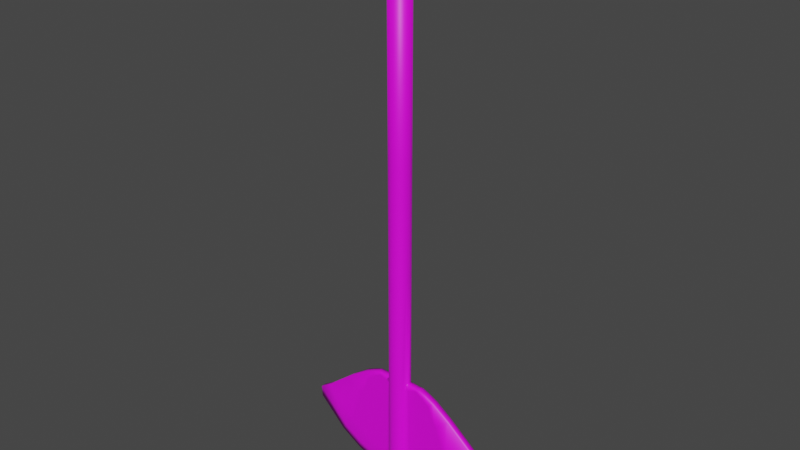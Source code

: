 # Source: Pendulo.blend  (saved by Blender 2.92.15; exported with 4.5.12 LTS)
import bpy
from mathutils import Matrix  # noqa: F401  (used for matrix-valued properties, if any)

bpy.ops.wm.read_factory_settings(use_empty=True)
scene = bpy.context.scene
scene.name = 'Scene'

# ---- collections
col_collection = bpy.data.collections.new('Collection'); scene.collection.children.link(col_collection)

# ---- images (referenced by path relative to the original .blend; pixels are not part of the script)
import os
ASSET_DIR = os.environ.get("B2B_ASSET_DIR", "")  # directory of the original .blend (textures are referenced by path, not embedded)
HERE = os.path.dirname(os.path.abspath(__file__))  # packed textures are extracted next to this script under _unpacked/

def load_image(name, relpath, width, height, colorspace="sRGB"):
    """Load a texture the original file referenced (path relative to the .blend, or extracted next to this script)."""
    p = next((c for c in (os.path.join(HERE, relpath), os.path.join(ASSET_DIR, relpath)) if relpath and os.path.exists(c)), "")
    if p:
        img = bpy.data.images.load(p, check_existing=True)
        img.name = name
    else:  # same state as the original file: an image datablock whose file is absent (Cycles renders it pink)
        img = bpy.data.images.new(name, width, height)
        img.source = "FILE"
        img.filepath = "//" + (relpath or name)
    img.colorspace_settings.name = colorspace
    return img
img_istockphoto_484096068_612x612_jpg = load_image('istockphoto-484096068-612x612.jpg', 'istockphoto-484096068-612x612.jpg', 1024, 1024, 'sRGB')
img_0e1abd83a17dd7be6eaf573c59e43dfb_jpg = load_image('0e1abd83a17dd7be6eaf573c59e43dfb.jpg', '0e1abd83a17dd7be6eaf573c59e43dfb.jpg', 1024, 1024, 'sRGB')

# ---- materials (node trees are filled in below, after node groups)
mat_madera = bpy.data.materials.new('Madera')
mat_madera.use_transparent_shadow = False
mat_acero1 = bpy.data.materials.new('Acero1')
mat_acero1.use_transparent_shadow = False

# ---- material node trees
mat_madera.use_nodes = True; mat_madera.node_tree.nodes.clear()
_N = mat_madera.node_tree.nodes; _L = mat_madera.node_tree.links
n0 = _N.new('ShaderNodeBsdfPrincipled'); n0.name = 'Principled BSDF'; n0.location = (10, 300)
n0.distribution = 'GGX'
n0.subsurface_method = 'BURLEY'
n0.inputs[3].default_value = 1.45
n0.inputs[27].default_value = (0.0, 0.0, 0.0, 1.0)
n0.inputs[28].default_value = 1.0
n1 = _N.new('ShaderNodeOutputMaterial'); n1.name = 'Material Output'; n1.location = (300, 300)
n2 = _N.new('ShaderNodeTexImage'); n2.name = 'Image Texture'; n2.location = (-280, 280)
n2.image = img_istockphoto_484096068_612x612_jpg
_L.new(n0.outputs[0], n1.inputs[0])
_L.new(n2.outputs[0], n0.inputs[0])
n1.is_active_output = True
mat_acero1.use_nodes = True; mat_acero1.node_tree.nodes.clear()
_N = mat_acero1.node_tree.nodes; _L = mat_acero1.node_tree.links
n0 = _N.new('ShaderNodeBsdfPrincipled'); n0.name = 'Principled BSDF'; n0.location = (10, 300)
n0.distribution = 'GGX'
n0.subsurface_method = 'BURLEY'
n0.inputs[3].default_value = 1.45
n0.inputs[27].default_value = (0.0, 0.0, 0.0, 1.0)
n0.inputs[28].default_value = 1.0
n1 = _N.new('ShaderNodeOutputMaterial'); n1.name = 'Material Output'; n1.location = (300, 300)
n2 = _N.new('ShaderNodeTexImage'); n2.name = 'Image Texture'; n2.location = (-280, 280)
n2.image = img_0e1abd83a17dd7be6eaf573c59e43dfb_jpg
_L.new(n0.outputs[0], n1.inputs[0])
_L.new(n2.outputs[0], n0.inputs[0])
n1.is_active_output = True

# ---- world
world_world = bpy.data.worlds.new('World'); scene.world = world_world
world_world.use_nodes = True; world_world.node_tree.nodes.clear()
_N = world_world.node_tree.nodes; _L = world_world.node_tree.links
n0 = _N.new('ShaderNodeOutputWorld'); n0.name = 'World Output'; n0.location = (300, 300)
n1 = _N.new('ShaderNodeBackground'); n1.name = 'Background'; n1.location = (10, 300)
n1.inputs[0].default_value = (0.05088, 0.05088, 0.05088, 1.0)
_L.new(n1.outputs[0], n0.inputs[0])
n0.is_active_output = True
world_world.color = (0.05088, 0.05088, 0.05088)
world_world.use_sun_shadow = False
world_world.sun_shadow_jitter_overblur = 0.0

# ---- meshes
me_cube_969 = bpy.data.meshes.new('Cube.969')
me_cube_969.from_pydata([(-0.4675, -0.4761, -12.45), (-0.4675, -0.4761, 23.08), (-0.4716, 0.463, -12.45), (-0.4716, 0.463, 23.08), (8.592e-08, 0.6595, -12.45), (-0.2116, 0.6249, -12.45), (-0.3706, 0.5465, -12.45), (-0.3706, 0.5465, 23.08), (-0.2116, 0.6249, 23.08), (0.0, 0.6595, 23.08), (-0.3661, -0.5585, -12.45), (-0.2084, -0.635, -12.45), (1.2e-07, -0.6685, -12.45), (0.0, -0.6685, 23.08), (-0.2084, -0.635, 23.08), (-0.3661, -0.5585, 23.08), (-0.5494, 0.3684, -12.45), (-0.6276, 0.2123, -12.45), (-0.664, 0.003565, -12.45), (-0.6322, -0.2076, -12.45), (-0.5556, -0.3682, -12.45), (-0.5556, -0.3682, 23.08), (-0.6322, -0.2076, 23.08), (-0.664, 0.003563, 23.08), (-0.6276, 0.2123, 23.08), (-0.5494, 0.3684, 23.08), (-0.5494, 0.3684, -12.14), (-0.6276, 0.2123, -12.14), (-0.664, 0.003565, -12.14), (-0.6322, -0.2076, -12.14), (-0.5556, -0.3682, -12.14), (-0.4675, -0.4761, -12.14), (8.752e-08, 0.6595, -12.14), (-0.2116, 0.6249, -12.14), (-0.3706, 0.5465, -12.14), (-0.3661, -0.5585, -12.14), (-0.2084, -0.635, -12.14), (1.184e-07, -0.6685, -12.14), (-0.4716, 0.463, -12.14), (-0.5494, 0.3684, -7.73), (-0.6276, 0.2123, -7.73), (0.0, 0.386, 23.08), (0.0, 0.1942, 23.08), (0.0, 0.002485, 23.08), (0.0, -0.1893, 23.08), (0.0, -0.381, 23.08), (-0.1917, 0.386, 23.08), (-0.1917, 0.1942, 23.08), (-0.1917, 0.002485, 23.08), (-0.1917, -0.1893, 23.08), (-0.1917, -0.381, 23.08), (-0.3835, 0.386, 23.08), (-0.3835, 0.1942, 23.08), (-0.3835, 0.002485, 23.08), (-0.3835, -0.1893, 23.08), (-0.3835, -0.381, 23.08), (-0.3152, 0.3177, -12.45), (-0.3988, 0.2019, -12.45), (-0.4458, 0.002487, -12.45), (-0.3988, -0.1969, -12.45), (-0.3153, -0.3128, -12.45), (-0.1994, 0.4012, -12.45), (-0.1637, 0.1661, -12.45), (-0.2315, 0.002488, -12.45), (-0.1637, -0.1612, -12.45), (-0.1994, -0.3963, -12.45), (4.707e-08, 0.4483, -12.45), (5.344e-08, 0.2339, -12.45), (6.042e-08, 0.002485, -12.45), (6.724e-08, -0.229, -12.45), (7.365e-08, -0.4434, -12.45), (-0.6322, -0.2076, -7.73), (-0.5556, -0.3682, -7.73), (0.0, 0.6595, -7.73), (-0.2116, 0.6249, -7.73), (-0.3706, 0.5465, -7.73), (-0.3661, -0.5585, -7.73), (-0.2084, -0.635, -7.73), (0.0, -0.6685, -7.73), (-0.4716, 0.463, -7.73), (-0.4675, -0.4761, -7.73), (-2.064, -0.08979, -12.0), (-2.095, 0.01792, -12.0), (-2.06, 0.1341, -12.0), (-1.569, 0.2267, -7.637), (-1.573, -0.1932, -7.636), (-3.268, -0.08457, -11.6), (-3.297, -0.02299, -11.59), (-3.263, 0.1393, -11.6), (-2.281, 0.2365, -7.384), (-2.285, -0.1932, -7.383), (-4.634, -0.07747, -10.8), (-4.659, -0.009676, -10.78), (-4.631, 0.1464, -10.8), (-2.835, 0.2365, -7.1), (-2.838, -0.1932, -7.097), (-6.38, -0.1068, -9.017), (-6.396, 0.003563, -8.99), (-6.377, 0.1269, -9.021), (-3.73, 0.2365, -6.285), (-3.749, 0.003563, -6.254), (-3.732, -0.1932, -6.281), (-0.5494, 0.3684, -10.61), (-0.6276, 0.2123, -10.61), (-0.6322, -0.2076, -10.61), (-0.5556, -0.3682, -10.61), (0.0, 0.6595, -10.61), (-0.2116, 0.6249, -10.61), (-0.3706, 0.5465, -10.61), (-0.3661, -0.5585, -10.61), (-0.2084, -0.635, -10.61), (0.0, -0.6685, -10.61), (-0.4716, 0.463, -10.61), (-0.4675, -0.4761, -10.61), (-1.766, 0.2267, -10.5), (-1.771, -0.1932, -10.5), (-2.676, 0.2365, -10.19), (-2.68, -0.1932, -10.18), (-3.674, 0.2365, -9.602), (-3.678, -0.1932, -9.599), (-5.613, 0.2365, -7.82), (-5.631, 0.003563, -7.789), (-5.615, -0.1932, -7.816), (-0.5494, 0.3684, -11.54), (-0.6276, 0.2123, -11.54), (-0.6322, -0.2076, -11.54), (-0.5556, -0.3682, -11.54), (0.0, 0.6595, -11.54), (-0.2116, 0.6249, -11.54), (-0.3706, 0.5465, -11.54), (-0.3661, -0.5585, -11.54), (-0.2084, -0.635, -11.54), (0.0, -0.6685, -11.54), (-0.4716, 0.463, -11.54), (-1.944, 0.2267, -11.41), (-1.949, -0.1932, -11.41), (-3.033, 0.2365, -11.05), (-3.037, -0.1932, -11.04), (-4.255, 0.2365, -10.33), (-4.259, -0.1932, -10.33), (-6.34, 0.2365, -8.271), (-6.359, 0.003563, -8.24), (-6.343, -0.1932, -8.267), (-0.4675, -0.4761, -11.54), (-0.9811, 0.006745, -12.11), (-0.9449, 0.1282, -12.11), (-0.8407, -0.2044, -7.709), (-0.9495, -0.09575, -12.11), (-0.8362, 0.2155, -7.709), (-0.8799, 0.2155, -10.58), (-0.8844, -0.2044, -10.58), (-0.9239, -0.19, -11.51), (-0.9194, 0.2155, -11.51), (-0.4675, -0.4761, -4.993), (-0.5494, 0.3684, -4.993), (-0.6276, 0.2123, -4.993), (-0.664, 0.003564, -4.993), (-0.6322, -0.2076, -4.993), (-0.5556, -0.3682, -4.993), (0.0, 0.6595, -4.993), (-0.2116, 0.6249, -4.993), (-0.3706, 0.5465, -4.993), (-0.3661, -0.5585, -4.993), (-0.2084, -0.635, -4.993), (0.0, -0.6685, -4.993), (-0.4716, 0.463, -4.993), (-2.637, 0.003563, -5.494), (-2.621, -0.1932, -5.521), (-2.059, 0.003563, -5.21), (-2.042, -0.1932, -5.238), (-1.605, 0.003563, -5.029), (-1.589, -0.1932, -5.056), (-2.26, -0.1932, -5.81), (-1.8, -0.1932, -6.145), (-1.328, -0.1932, -6.302), (-0.816, -0.2076, -6.387), (-0.5494, 0.3684, -6.424), (-0.6276, 0.2123, -6.424), (-0.6322, -0.2076, -6.424), (-0.5556, -0.3682, -6.424), (0.0, 0.6595, -6.424), (-0.2116, 0.6249, -6.424), (-0.3706, 0.5465, -6.424), (-0.3661, -0.5585, -6.424), (-0.2084, -0.635, -6.424), (0.0, -0.6685, -6.424), (-0.4716, 0.463, -6.424), (-0.4675, -0.4761, -6.424), (-1.821, -0.1932, -5.459), (-1.468, -0.1932, -5.631), (-1.034, -0.1932, -5.765), (-0.7823, -0.2076, -5.828), (-0.4675, -0.4761, -5.859), (-0.5494, 0.3684, -5.859), (-0.6276, 0.2123, -5.859), (-0.6322, -0.2076, -5.859), (-0.5556, -0.3682, -5.859), (0.0, 0.6595, -5.859), (-0.2116, 0.6249, -5.859), (-0.3706, 0.5465, -5.859), (-0.3661, -0.5585, -5.859), (-0.2084, -0.635, -5.859), (0.0, -0.6685, -5.859), (-0.4716, 0.463, -5.859), (-0.4675, -0.4761, -5.373), (-0.5494, 0.3684, -5.373), (-0.6276, 0.2123, -5.373), (-0.6322, -0.2076, -5.373), (-0.5556, -0.3682, -5.373), (0.0, 0.6595, -5.373), (-0.2116, 0.6249, -5.373), (-0.3706, 0.5465, -5.373), (-0.3661, -0.5585, -5.373), (-0.2084, -0.635, -5.373), (0.0, -0.6685, -5.373), (-0.4716, 0.463, -5.373), (-1.35, -0.1932, -5.166), (-1.152, -0.1932, -5.242), (-0.9469, -0.1932, -5.33), (-0.7456, -0.2076, -5.394), (-1.36, 0.003563, -5.018), (-1.104, 0.003563, -5.008), (-1.358, -0.1932, -5.041), (-0.8996, 0.003563, -4.996), (-1.087, -0.1932, -5.024), (-0.85, -0.1932, -5.02), (-0.7046, -0.1932, -5.023), (-1.592, 0.2365, -5.032), (-2.066, 0.2365, -5.228), (-2.641, 0.2365, -5.51), (-1.802, 0.2365, -6.149), (-1.465, 0.2365, -5.625), (-1.159, 0.2365, -5.233), (-1.341, 0.2267, -6.288), (-1.036, 0.2267, -5.759), (-0.9626, 0.2267, -5.336), (-2.266, 0.2365, -5.817), (-1.823, 0.2267, -5.456), (-1.367, 0.2267, -5.165), (-1.357, 0.2365, -5.032), (-1.1, 0.2267, -5.018), (-0.8912, 0.2365, -5.005), (-0.8142, 0.2155, -6.385), (-0.7849, 0.2155, -5.823), (-0.7043, 0.2365, -5.007), (-0.7056, 0.003563, -4.996), (-0.7437, 0.2267, -5.399), (-0.4675, -0.4761, 9.045), (-0.5494, 0.3684, 9.045), (-0.6276, 0.2123, 9.045), (-0.664, 0.003563, 9.045), (-0.6322, -0.2076, 9.045), (-0.5556, -0.3682, 9.045), (0.0, 0.6595, 9.045), (-0.2116, 0.6249, 9.045), (-0.3706, 0.5465, 9.045), (-0.3661, -0.5585, 9.045), (-0.2084, -0.635, 9.045), (0.0, -0.6685, 9.045), (-0.4716, 0.463, 9.045), (-0.5494, 0.3684, 2.026), (-0.6276, 0.2123, 2.026), (-0.664, 0.003564, 2.026), (-0.6322, -0.2076, 2.026), (-0.5556, -0.3682, 2.026), (0.0, 0.6595, 2.026), (-0.2116, 0.6249, 2.026), (-0.3706, 0.5465, 2.026), (-0.3661, -0.5585, 2.026), (-0.2084, -0.635, 2.026), (0.0, -0.6685, 2.026), (-0.4716, 0.463, 2.026), (-0.4675, -0.4761, 2.026)], [], [(248, 25, 3, 259), (256, 15, 1, 247), (55, 21, 1, 15), (45, 50, 14, 13), (50, 55, 15, 14), (20, 60, 10, 0), (60, 65, 11, 10), (65, 70, 12, 11), (258, 13, 14, 257), (257, 14, 15, 256), (259, 3, 7, 255), (255, 7, 8, 254), (254, 8, 9, 253), (5, 4, 66, 61), (61, 66, 67, 62), (62, 67, 68, 63), (63, 68, 69, 64), (64, 69, 70, 65), (6, 5, 61, 56), (56, 61, 62, 57), (57, 62, 63, 58), (58, 63, 64, 59), (59, 64, 65, 60), (2, 6, 56, 16), (16, 56, 57, 17), (17, 57, 58, 18), (18, 58, 59, 19), (19, 59, 60, 20), (8, 7, 51, 46), (46, 51, 52, 47), (47, 52, 53, 48), (48, 53, 54, 49), (49, 54, 55, 50), (9, 8, 46, 41), (41, 46, 47, 42), (42, 47, 48, 43), (43, 48, 49, 44), (44, 49, 50, 45), (16, 26, 38, 2), (10, 35, 31, 0), (12, 37, 36, 11), (11, 36, 35, 10), (2, 38, 34, 6), (6, 34, 33, 5), (5, 33, 32, 4), (0, 31, 30, 20), (20, 30, 29, 19), (19, 29, 28, 18), (18, 28, 27, 17), (17, 27, 26, 16), (102, 39, 79, 112), (109, 76, 80, 113), (7, 3, 25, 51), (51, 25, 24, 52), (52, 24, 23, 53), (53, 23, 22, 54), (54, 22, 21, 55), (111, 78, 77, 110), (110, 77, 76, 109), (112, 79, 75, 108), (108, 75, 74, 107), (107, 74, 73, 106), (113, 80, 72, 105), (105, 72, 71, 104), (145, 144, 82, 83), (103, 40, 39, 102), (247, 1, 21, 252), (252, 21, 22, 251), (251, 22, 23, 250), (250, 23, 24, 249), (249, 24, 25, 248), (134, 83, 88, 136), (115, 85, 90, 117), (150, 146, 85, 115), (152, 145, 83, 134), (144, 147, 81, 82), (88, 87, 92, 93), (82, 81, 86, 87), (83, 82, 87, 88), (92, 91, 96, 97), (138, 93, 98, 140), (117, 90, 95, 119), (136, 88, 93, 138), (87, 86, 91, 92), (122, 101, 100, 121), (121, 100, 99, 120), (93, 92, 97, 98), (119, 95, 101, 122), (139, 119, 122, 142), (141, 121, 120, 140), (142, 122, 121, 141), (89, 116, 118, 94), (137, 117, 119, 139), (94, 118, 120, 99), (148, 149, 114, 84), (151, 150, 115, 135), (135, 115, 117, 137), (84, 114, 116, 89), (124, 103, 102, 123), (126, 105, 104, 125), (143, 113, 105, 126), (128, 107, 106, 127), (129, 108, 107, 128), (133, 112, 108, 129), (131, 110, 109, 130), (132, 111, 110, 131), (130, 109, 113, 143), (123, 102, 112, 133), (26, 123, 133, 38), (35, 130, 143, 31), (37, 132, 131, 36), (36, 131, 130, 35), (38, 133, 129, 34), (34, 129, 128, 33), (33, 128, 127, 32), (31, 143, 126, 30), (30, 126, 125, 29), (27, 124, 123, 26), (81, 135, 137, 86), (147, 151, 135, 81), (86, 137, 139, 91), (96, 142, 141, 97), (97, 141, 140, 98), (91, 139, 142, 96), (116, 136, 138, 118), (118, 138, 140, 120), (149, 152, 134, 114), (114, 134, 136, 116), (103, 124, 152, 149), (29, 125, 151, 147), (125, 104, 150, 151), (40, 103, 149, 148), (28, 29, 147, 144), (124, 27, 145, 152), (104, 71, 146, 150), (27, 28, 144, 145), (206, 155, 154, 205), (208, 158, 157, 207), (204, 153, 158, 208), (210, 160, 159, 209), (211, 161, 160, 210), (215, 165, 161, 211), (213, 163, 162, 212), (214, 164, 163, 213), (212, 162, 153, 204), (205, 154, 165, 215), (101, 167, 166, 100), (167, 169, 168, 166), (169, 171, 170, 168), (224, 222, 171, 216), (95, 172, 167, 101), (90, 173, 172, 95), (85, 174, 173, 90), (146, 175, 174, 85), (39, 176, 186, 79), (76, 183, 187, 80), (78, 185, 184, 77), (77, 184, 183, 76), (79, 186, 182, 75), (75, 182, 181, 74), (74, 181, 180, 73), (80, 187, 179, 72), (72, 179, 178, 71), (40, 177, 176, 39), (146, 71, 178, 175), (176, 193, 203, 186), (183, 200, 192, 187), (185, 202, 201, 184), (184, 201, 200, 183), (186, 203, 199, 182), (182, 199, 198, 181), (181, 198, 197, 180), (187, 192, 196, 179), (179, 196, 195, 178), (177, 194, 193, 176), (169, 167, 172, 188), (173, 189, 188, 172), (174, 190, 189, 173), (175, 191, 190, 174), (178, 195, 191, 175), (193, 205, 215, 203), (200, 212, 204, 192), (202, 214, 213, 201), (201, 213, 212, 200), (203, 215, 211, 199), (199, 211, 210, 198), (198, 210, 209, 197), (192, 204, 208, 196), (196, 208, 207, 195), (194, 206, 205, 193), (171, 169, 188, 216), (189, 217, 216, 188), (190, 218, 217, 189), (191, 219, 218, 190), (195, 207, 219, 191), (217, 225, 224, 216), (218, 226, 225, 217), (226, 218, 219, 207, 157), (171, 222, 220, 170), (221, 220, 222, 224), (223, 221, 224, 225), (99, 229, 236, 94), (228, 237, 236, 229), (228, 227, 238, 237), (99, 100, 166, 229), (168, 228, 229, 166), (170, 227, 228, 168), (223, 241, 240, 221), (221, 240, 239, 220), (220, 239, 227, 170), (238, 227, 239, 240), (232, 231, 237, 238), (237, 231, 230, 236), (89, 94, 236, 230), (84, 89, 230, 233), (234, 243, 242, 233), (148, 84, 233, 242), (231, 234, 233, 230), (232, 235, 234, 231), (240, 241, 232, 238), (244, 235, 232, 241), (245, 244, 241, 223), (245, 223, 225, 226), (226, 157, 156, 245), (155, 244, 245, 156), (235, 246, 243, 234), (244, 155, 206, 246, 235), (194, 243, 246, 206), (177, 242, 243, 194), (148, 242, 177, 40), (261, 249, 248, 260), (262, 250, 249, 261), (263, 251, 250, 262), (264, 252, 251, 263), (272, 247, 252, 264), (266, 254, 253, 265), (267, 255, 254, 266), (271, 259, 255, 267), (269, 257, 256, 268), (270, 258, 257, 269), (268, 256, 247, 272), (260, 248, 259, 271), (154, 260, 271, 165), (162, 268, 272, 153), (164, 270, 269, 163), (163, 269, 268, 162), (165, 271, 267, 161), (161, 267, 266, 160), (160, 266, 265, 159), (153, 272, 264, 158), (158, 264, 263, 157), (157, 263, 262, 156), (156, 262, 261, 155), (155, 261, 260, 154)])
me_cube_969.polygons.foreach_set('use_smooth', [True] * 254)
me_cube_969.polygons.foreach_set('material_index', [0, 0, 0, 0, 0, 0, 0, 0, 0, 0, 0, 0, 0, 0, 0, 0, 0, 0, 0, 0, 0, 0, 0, 0, 0, 0, 0, 0, 0, 0, 0, 0, 0, 0, 0, 0, 0, 0, 0, 0, 0, 0, 0, 0, 0, 0, 0, 0, 0, 0, 0, 0, 0, 0, 0, 0, 0, 0, 0, 0, 0, 0, 0, 0, 1, 0, 0, 0, 0, 0, 0, 1, 1, 1, 1, 1, 1, 1, 1, 1, 1, 1, 1, 1, 1, 1, 1, 1, 1, 1, 1, 1, 1, 1, 1, 1, 1, 1, 0, 0, 0, 0, 0, 0, 0, 0, 0, 0, 0, 0, 0, 0, 0, 0, 0, 0, 0, 0, 1, 1, 1, 1, 1, 1, 1, 1, 1, 1, 1, 1, 1, 1, 1, 1, 1, 1, 0, 0, 0, 0, 0, 0, 0, 0, 0, 0, 1, 1, 1, 1, 1, 1, 1, 1, 0, 0, 0, 0, 0, 0, 0, 0, 0, 0, 1, 0, 0, 0, 0, 0, 0, 0, 0, 0, 0, 1, 1, 1, 1, 1, 0, 0, 0, 0, 0, 0, 0, 0, 0, 0, 1, 1, 1, 1, 1, 1, 1, 1, 1, 1, 1, 1, 1, 1, 1, 1, 1, 1, 1, 1, 1, 1, 1, 1, 1, 1, 1, 1, 1, 1, 1, 1, 1, 1, 1, 1, 1, 1, 1, 1, 0, 0, 0, 0, 0, 0, 0, 0, 0, 0, 0, 0, 0, 0, 0, 0, 0, 0, 0, 0, 0, 0, 0, 0])
_uv = me_cube_969.uv_layers.new(name='UVMap')
_uv.uv.foreach_set('vector', [0.1876, 0.4779, -0.6039, 0.4779, -0.6039, 0.4686, 0.1876, 0.4686, 0.1876, 0.5426, -0.6039, 0.5426, -0.6039, 0.5319, 0.1876, 0.5319, 0.8333, 0.7057, 0.875, 0.7057, 0.875, 0.75, 0.8333, 0.75, 0.75, 0.7057, 0.7917, 0.7057, 0.7917, 0.75, 0.75, 0.75, 0.7917, 0.7057, 0.8333, 0.7057, 0.8333, 0.75, 0.7917, 0.75, 0.125, 0.7057, 0.1667, 0.7057, 0.1667, 0.75, 0.125, 0.75, 0.1667, 0.7057, 0.2083, 0.7057, 0.2083, 0.75, 0.1667, 0.75, 0.2083, 0.7057, 0.25, 0.7057, 0.25, 0.75, 0.2083, 0.75, 0.1876, 0.5746, -0.6039, 0.5746, -0.6039, 0.5574, 0.1876, 0.5574, 0.1876, 0.5574, -0.6039, 0.5574, -0.6039, 0.5426, 0.1876, 0.5426, 0.1876, 0.4686, -0.6039, 0.4686, -0.6039, 0.4579, 0.1876, 0.4579, 0.1876, 0.4579, -0.6039, 0.4579, -0.6039, 0.4429, 0.1876, 0.4429, 0.1876, 0.4429, -0.6039, 0.4429, -0.6039, 0.4254, 0.1876, 0.4254, 0.2083, 0.5, 0.25, 0.5, 0.25, 0.5391, 0.2083, 0.5391, 0.2083, 0.5391, 0.25, 0.5391, 0.25, 0.5807, 0.2083, 0.5807, 0.2083, 0.5807, 0.25, 0.5807, 0.25, 0.6224, 0.2083, 0.6224, 0.2083, 0.6224, 0.25, 0.6224, 0.25, 0.6641, 0.2083, 0.6641, 0.2083, 0.6641, 0.25, 0.6641, 0.25, 0.7057, 0.2083, 0.7057, 0.1667, 0.5, 0.2083, 0.5, 0.2083, 0.5391, 0.1667, 0.5391, 0.1667, 0.5391, 0.2083, 0.5391, 0.2083, 0.5807, 0.1667, 0.5807, 0.1667, 0.5807, 0.2083, 0.5807, 0.2083, 0.6224, 0.1667, 0.6224, 0.1667, 0.6224, 0.2083, 0.6224, 0.2083, 0.6641, 0.1667, 0.6641, 0.1667, 0.6641, 0.2083, 0.6641, 0.2083, 0.7057, 0.1667, 0.7057, 0.125, 0.5, 0.1667, 0.5, 0.1667, 0.5391, 0.125, 0.5391, 0.125, 0.5391, 0.1667, 0.5391, 0.1667, 0.5807, 0.125, 0.5807, 0.125, 0.5807, 0.1667, 0.5807, 0.1667, 0.6224, 0.125, 0.6224, 0.125, 0.6224, 0.1667, 0.6224, 0.1667, 0.6641, 0.125, 0.6641, 0.125, 0.6641, 0.1667, 0.6641, 0.1667, 0.7057, 0.125, 0.7057, 0.7917, 0.5, 0.8333, 0.5, 0.8333, 0.5391, 0.7917, 0.5391, 0.7917, 0.5391, 0.8333, 0.5391, 0.8333, 0.5807, 0.7917, 0.5807, 0.7917, 0.5807, 0.8333, 0.5807, 0.8333, 0.6224, 0.7917, 0.6224, 0.7917, 0.6224, 0.8333, 0.6224, 0.8333, 0.6641, 0.7917, 0.6641, 0.7917, 0.6641, 0.8333, 0.6641, 0.8333, 0.7057, 0.7917, 0.7057, 0.75, 0.5, 0.7917, 0.5, 0.7917, 0.5391, 0.75, 0.5391, 0.75, 0.5391, 0.7917, 0.5391, 0.7917, 0.5807, 0.75, 0.5807, 0.75, 0.5807, 0.7917, 0.5807, 0.7917, 0.6224, 0.75, 0.6224, 0.75, 0.6224, 0.7917, 0.6224, 0.7917, 0.6641, 0.75, 0.6641, 0.75, 0.6641, 0.7917, 0.6641, 0.7917, 0.7057, 0.75, 0.7057, 0.375, 0.2109, 0.385, 0.2109, 0.385, 0.25, 0.375, 0.25, 0.375, 0.9583, 0.385, 0.9583, 0.385, 1.0, 0.375, 1.0, 0.375, 0.875, 0.385, 0.875, 0.385, 0.9167, 0.375, 0.9167, 0.375, 0.9167, 0.385, 0.9167, 0.385, 0.9583, 0.375, 0.9583, 0.375, 0.25, 0.385, 0.25, 0.385, 0.2917, 0.375, 0.2917, 0.375, 0.2917, 0.385, 0.2917, 0.385, 0.3333, 0.375, 0.3333, 0.375, 0.3333, 0.385, 0.3333, 0.385, 0.375, 0.375, 0.375, 0.375, 0.0, 0.385, 0.0, 0.385, 0.04427, 0.375, 0.04427, 0.375, 0.04427, 0.385, 0.04427, 0.385, 0.08594, 0.375, 0.08594, 0.375, 0.08594, 0.385, 0.08594, 0.385, 0.1276, 0.375, 0.1276, 0.375, 0.1276, 0.385, 0.1276, 0.385, 0.1693, 0.375, 0.1693, 0.375, 0.1693, 0.385, 0.1693, 0.385, 0.2109, 0.375, 0.2109, 0.9717, 0.3752, 0.4616, 0.3752, 0.4616, 0.2778, 0.9717, 0.2778, 0.9717, 0.8384, 0.4616, 0.8384, 0.4616, 0.7269, 0.9717, 0.7269, 0.8333, 0.5, 0.875, 0.5, 0.875, 0.5391, 0.8333, 0.5391, 0.8333, 0.5391, 0.875, 0.5391, 0.875, 0.5807, 0.8333, 0.5807, 0.8333, 0.5807, 0.875, 0.5807, 0.875, 0.6224, 0.8333, 0.6224, 0.8333, 0.6224, 0.875, 0.6224, 0.875, 0.6641, 0.8333, 0.6641, 0.8333, 0.6641, 0.875, 0.6641, 0.875, 0.7057, 0.8333, 0.7057, 0.9717, 1.172, 0.4616, 1.172, 0.4616, 0.993, 0.9717, 0.993, 0.9717, 0.993, 0.4616, 0.993, 0.4616, 0.8384, 0.9717, 0.8384, 0.9717, 0.2778, 0.4616, 0.2778, 0.4616, 0.1659, 0.9717, 0.1659, 0.9717, 0.1659, 0.4616, 0.1659, 0.4616, 0.009747, 0.9717, 0.009746, 0.9717, 0.009746, 0.4616, 0.009747, 0.4616, -0.1722, 0.9717, -0.1722, 0.9717, 0.7269, 0.4616, 0.7269, 0.4616, 0.6165, 0.9717, 0.6165, 0.9717, 0.6165, 0.4616, 0.6165, 0.4616, 0.496, 0.9717, 0.496, 0.8694, 0.5239, 0.8616, 0.5209, 0.8619, 0.4257, 0.8695, 0.4287, 0.9717, 0.496, 0.4616, 0.496, 0.4616, 0.3752, 0.9717, 0.3752, 0.1876, 0.5319, -0.6039, 0.5319, -0.6039, 0.5213, 0.1876, 0.5213, 0.1876, 0.5213, -0.6039, 0.5213, -0.6039, 0.5097, 0.1876, 0.5097, 0.1876, 0.5097, -0.6039, 0.5097, -0.6039, 0.4998, 0.1876, 0.4998, 0.1876, 0.4998, -0.6039, 0.4998, -0.6039, 0.4895, 0.1876, 0.4895, 0.1876, 0.4895, -0.6039, 0.4895, -0.6039, 0.4779, 0.1876, 0.4779, 0.1605, 0.5096, 0.1317, 0.4963, 0.1511, 0.3579, 0.1782, 0.3845, 0.7386, 0.5299, 0.5999, 0.5526, 0.5875, 0.4708, 0.7233, 0.4254, 0.7428, 0.6317, 0.6034, 0.6368, 0.5999, 0.5526, 0.7386, 0.5299, 0.1556, 0.6274, 0.1264, 0.6244, 0.1317, 0.4963, 0.1605, 0.5096, 0.8616, 0.5209, 0.855, 0.5237, 0.855, 0.4285, 0.8619, 0.4257, 0.8694, 0.3195, 0.8588, 0.3165, 0.8592, 0.1849, 0.8693, 0.1876, 0.8619, 0.4257, 0.855, 0.4285, 0.8549, 0.3193, 0.8588, 0.3165, 0.8695, 0.4287, 0.8619, 0.4257, 0.8588, 0.3165, 0.8694, 0.3195, 0.8592, 0.1849, 0.8548, 0.1874, 0.8521, 0.002079, 0.8592, 0.0, 0.2129, 0.2439, 0.19, 0.2007, 0.2763, 0.0, 0.3128, 0.004265, 0.7233, 0.4254, 0.5875, 0.4708, 0.5737, 0.4072, 0.695, 0.3107, 0.1782, 0.3845, 0.1511, 0.3579, 0.19, 0.2007, 0.2129, 0.2439, 0.8588, 0.3165, 0.8549, 0.3193, 0.8548, 0.1874, 0.8592, 0.1849, 0.8477, 0.07404, 0.8464, 0.2625, 0.8337, 0.2598, 0.835, 0.07134, 0.835, 0.07134, 0.8337, 0.2598, 0.8189, 0.2587, 0.8202, 0.07023, 0.8693, 0.1876, 0.8592, 0.1849, 0.8592, 0.0, 0.8672, 0.002152, 0.695, 0.3107, 0.5737, 0.4072, 0.5341, 0.3045, 0.6085, 0.0881, 0.7303, 0.2439, 0.695, 0.3107, 0.6085, 0.0881, 0.6304, 0.004486, 0.8352, 0.001112, 0.835, 0.07134, 0.8202, 0.07023, 0.8203, 0.0, 0.8478, 0.003815, 0.8477, 0.07404, 0.835, 0.07134, 0.8352, 0.001112, 0.3558, 0.4709, 0.2199, 0.4255, 0.2483, 0.3107, 0.3696, 0.4072, 0.7651, 0.3844, 0.7233, 0.4254, 0.695, 0.3107, 0.7303, 0.2439, 0.3696, 0.4072, 0.2483, 0.3107, 0.3346, 0.0879, 0.4091, 0.3043, 0.34, 0.6369, 0.2006, 0.6319, 0.2048, 0.5301, 0.3435, 0.5527, 0.7878, 0.6272, 0.7428, 0.6317, 0.7386, 0.5299, 0.7829, 0.5094, 0.7829, 0.5094, 0.7386, 0.5299, 0.7233, 0.4254, 0.7651, 0.3844, 0.3435, 0.5527, 0.2048, 0.5301, 0.2199, 0.4255, 0.3558, 0.4709, 1.137, 0.496, 0.9717, 0.496, 0.9717, 0.3752, 1.137, 0.3752, 1.137, 0.6165, 0.9717, 0.6165, 0.9717, 0.496, 1.137, 0.496, 1.137, 0.7269, 0.9717, 0.7269, 0.9717, 0.6165, 1.137, 0.6165, 1.137, 0.009746, 0.9717, 0.009746, 0.9717, -0.1722, 1.137, -0.1722, 1.137, 0.1659, 0.9717, 0.1659, 0.9717, 0.009746, 1.137, 0.009746, 1.137, 0.2778, 0.9717, 0.2778, 0.9717, 0.1659, 1.137, 0.1659, 1.137, 0.993, 0.9717, 0.993, 0.9717, 0.8384, 1.137, 0.8384, 1.137, 1.172, 0.9717, 1.172, 0.9717, 0.993, 1.137, 0.993, 1.137, 0.8384, 0.9717, 0.8384, 0.9717, 0.7269, 1.137, 0.7269, 1.137, 0.3752, 0.9717, 0.3752, 0.9717, 0.2778, 1.137, 0.2778, 0.385, 0.2109, 0.3894, 0.2109, 0.3894, 0.25, 0.385, 0.25, 0.385, 0.9583, 0.3894, 0.9583, 0.3894, 1.0, 0.385, 1.0, 0.385, 0.875, 0.3894, 0.875, 0.3894, 0.9167, 0.385, 0.9167, 0.385, 0.9167, 0.3894, 0.9167, 0.3894, 0.9583, 0.385, 0.9583, 0.385, 0.25, 0.3894, 0.25, 0.3894, 0.2917, 0.385, 0.2917, 0.385, 0.2917, 0.3894, 0.2917, 0.3894, 0.3333, 0.385, 0.3333, 0.385, 0.3333, 0.3894, 0.3333, 0.3894, 0.375, 0.385, 0.375, 0.385, 0.0, 0.3894, 0.0, 0.3894, 0.04427, 0.385, 0.04427, 0.385, 0.04427, 0.3894, 0.04427, 0.3894, 0.08594, 0.385, 0.08594, 0.385, 0.1693, 0.3894, 0.1693, 0.3894, 0.2109, 0.385, 0.2109, 0.8117, 0.4959, 0.7829, 0.5094, 0.7651, 0.3844, 0.7921, 0.3576, 0.817, 0.624, 0.7878, 0.6272, 0.7829, 0.5094, 0.8117, 0.4959, 0.7921, 0.3576, 0.7651, 0.3844, 0.7303, 0.2439, 0.7532, 0.2005, 0.4777, 0.7279, 0.4717, 0.6633, 0.4844, 0.6607, 0.4848, 0.7254, 0.4848, 0.7254, 0.4844, 0.6607, 0.4995, 0.663, 0.4928, 0.7279, 0.7532, 0.2005, 0.7303, 0.2439, 0.6304, 0.004486, 0.6668, 0.0, 0.2199, 0.4255, 0.1782, 0.3845, 0.2129, 0.2439, 0.2483, 0.3107, 0.2483, 0.3107, 0.2129, 0.2439, 0.3128, 0.004265, 0.3346, 0.0879, 0.2006, 0.6319, 0.1556, 0.6274, 0.1605, 0.5096, 0.2048, 0.5301, 0.2048, 0.5301, 0.1605, 0.5096, 0.1782, 0.3845, 0.2199, 0.4255, 0.1994, 0.6609, 0.1542, 0.6609, 0.1556, 0.6274, 0.2006, 0.6319, 0.8184, 0.6607, 0.7892, 0.6607, 0.7878, 0.6272, 0.817, 0.624, 0.7892, 0.6607, 0.744, 0.6607, 0.7428, 0.6317, 0.7878, 0.6272, 0.339, 0.6609, 0.1994, 0.6609, 0.2006, 0.6319, 0.34, 0.6369, 0.8615, 0.5481, 0.8478, 0.5509, 0.855, 0.5237, 0.8616, 0.5209, 0.1542, 0.6609, 0.125, 0.6609, 0.1264, 0.6244, 0.1556, 0.6274, 0.744, 0.6607, 0.6044, 0.6607, 0.6034, 0.6368, 0.7428, 0.6317, 0.875, 0.5509, 0.8615, 0.5481, 0.8616, 0.5209, 0.8694, 0.5239, 0.0441, 0.496, -0.0232, 0.496, -0.0232, 0.3752, 0.0441, 0.3752, 0.0441, 0.6165, -0.0232, 0.6165, -0.0232, 0.496, 0.0441, 0.496, 0.0441, 0.7269, -0.0232, 0.7269, -0.0232, 0.6165, 0.0441, 0.6165, 0.0441, 0.009747, -0.0232, 0.009747, -0.0232, -0.1722, 0.0441, -0.1722, 0.0441, 0.1659, -0.0232, 0.1659, -0.0232, 0.009747, 0.0441, 0.009747, 0.0441, 0.2778, -0.0232, 0.2778, -0.0232, 0.1659, 0.0441, 0.1659, 0.0441, 0.993, -0.0232, 0.993, -0.0232, 0.8384, 0.0441, 0.8384, 0.0441, 1.172, -0.0232, 1.172, -0.0232, 0.993, 0.0441, 0.993, 0.0441, 0.8384, -0.0232, 0.8384, -0.0232, 0.7269, 0.0441, 0.7269, 0.0441, 0.3752, -0.0232, 0.3752, -0.0232, 0.2778, 0.0441, 0.2778, 0.8464, 0.2625, 0.846, 0.3711, 0.8333, 0.3684, 0.8337, 0.2598, 0.846, 0.3711, 0.846, 0.4255, 0.8333, 0.4228, 0.8333, 0.3684, 0.846, 0.4255, 0.8461, 0.4674, 0.8334, 0.4647, 0.8333, 0.4228, 0.4732, 0.6085, 0.474, 0.5773, 0.4748, 0.5508, 0.4801, 0.5783, 0.5737, 0.4072, 0.5113, 0.4737, 0.4973, 0.4322, 0.5341, 0.3045, 0.5875, 0.4708, 0.5275, 0.5265, 0.5113, 0.4737, 0.5737, 0.4072, 0.5999, 0.5526, 0.5352, 0.5808, 0.5275, 0.5265, 0.5875, 0.4708, 0.6034, 0.6368, 0.5393, 0.6396, 0.5352, 0.5808, 0.5999, 0.5526, 0.4616, 0.3752, 0.2303, 0.3752, 0.2303, 0.2778, 0.4616, 0.2778, 0.4616, 0.8384, 0.2303, 0.8384, 0.2303, 0.7269, 0.4616, 0.7269, 0.4616, 1.172, 0.2303, 1.172, 0.2303, 0.993, 0.4616, 0.993, 0.4616, 0.993, 0.2303, 0.993, 0.2303, 0.8384, 0.4616, 0.8384, 0.4616, 0.2778, 0.2303, 0.2778, 0.2303, 0.1659, 0.4616, 0.1659, 0.4616, 0.1659, 0.2303, 0.1659, 0.2303, 0.009747, 0.4616, 0.009747, 0.4616, 0.009747, 0.2303, 0.009747, 0.2303, -0.1722, 0.4616, -0.1722, 0.4616, 0.7269, 0.2303, 0.7269, 0.2303, 0.6165, 0.4616, 0.6165, 0.4616, 0.6165, 0.2303, 0.6165, 0.2303, 0.496, 0.4616, 0.496, 0.4616, 0.496, 0.2303, 0.496, 0.2303, 0.3752, 0.4616, 0.3752, 0.6034, 0.6368, 0.6044, 0.6607, 0.5411, 0.6607, 0.5393, 0.6396, 0.2303, 0.3752, 0.1303, 0.3752, 0.1303, 0.2778, 0.2303, 0.2778, 0.2303, 0.8384, 0.1303, 0.8384, 0.1303, 0.7269, 0.2303, 0.7269, 0.2303, 1.172, 0.1303, 1.172, 0.1303, 0.993, 0.2303, 0.993, 0.2303, 0.993, 0.1303, 0.993, 0.1303, 0.8384, 0.2303, 0.8384, 0.2303, 0.2778, 0.1303, 0.2778, 0.1303, 0.1659, 0.2303, 0.1659, 0.2303, 0.1659, 0.1303, 0.1659, 0.1303, 0.009747, 0.2303, 0.009747, 0.2303, 0.009747, 0.1303, 0.009747, 0.1303, -0.1722, 0.2303, -0.1722, 0.2303, 0.7269, 0.1303, 0.7269, 0.1303, 0.6165, 0.2303, 0.6165, 0.2303, 0.6165, 0.1303, 0.6165, 0.1303, 0.496, 0.2303, 0.496, 0.2303, 0.496, 0.1303, 0.496, 0.1303, 0.3752, 0.2303, 0.3752, 0.4835, 0.4986, 0.4973, 0.4322, 0.5113, 0.4737, 0.4943, 0.5241, 0.5275, 0.5265, 0.5026, 0.5647, 0.4943, 0.5241, 0.5113, 0.4737, 0.5352, 0.5808, 0.5091, 0.6145, 0.5026, 0.5647, 0.5275, 0.5265, 0.5393, 0.6396, 0.5122, 0.6435, 0.5091, 0.6145, 0.5352, 0.5808, 0.5411, 0.6607, 0.5137, 0.6607, 0.5122, 0.6435, 0.5393, 0.6396, 0.1303, 0.3752, 0.0441, 0.3752, 0.0441, 0.2778, 0.1303, 0.2778, 0.1303, 0.8384, 0.0441, 0.8384, 0.0441, 0.7269, 0.1303, 0.7269, 0.1303, 1.172, 0.0441, 1.172, 0.0441, 0.993, 0.1303, 0.993, 0.1303, 0.993, 0.0441, 0.993, 0.0441, 0.8384, 0.1303, 0.8384, 0.1303, 0.2778, 0.0441, 0.2778, 0.0441, 0.1659, 0.1303, 0.1659, 0.1303, 0.1659, 0.0441, 0.1659, 0.0441, 0.009747, 0.1303, 0.009747, 0.1303, 0.009747, 0.0441, 0.009747, 0.0441, -0.1722, 0.1303, -0.1722, 0.1303, 0.7269, 0.0441, 0.7269, 0.0441, 0.6165, 0.1303, 0.6165, 0.1303, 0.6165, 0.0441, 0.6165, 0.0441, 0.496, 0.1303, 0.496, 0.1303, 0.496, 0.0441, 0.496, 0.0441, 0.3752, 0.1303, 0.3752, 0.4748, 0.5508, 0.4835, 0.4986, 0.4943, 0.5241, 0.4801, 0.5783, 0.5026, 0.5647, 0.4838, 0.601, 0.4801, 0.5783, 0.4943, 0.5241, 0.5091, 0.6145, 0.488, 0.6245, 0.4838, 0.601, 0.5026, 0.5647, 0.5122, 0.6435, 0.4911, 0.6477, 0.488, 0.6245, 0.5091, 0.6145, 0.5137, 0.6607, 0.4901, 0.6607, 0.4911, 0.6477, 0.5122, 0.6435, 0.4838, 0.601, 0.473, 0.6357, 0.4732, 0.6085, 0.4801, 0.5783, 0.488, 0.6245, 0.4731, 0.6524, 0.473, 0.6357, 0.4838, 0.601, 0.4731, 0.6524, 0.488, 0.6245, 0.4911, 0.6477, 0.4901, 0.6607, 0.4717, 0.6607, 0.8461, 0.4674, 0.8463, 0.4873, 0.8336, 0.4858, 0.8334, 0.4647, 0.8339, 0.5077, 0.8336, 0.4858, 0.8463, 0.4873, 0.8465, 0.5108, 0.8341, 0.5254, 0.8339, 0.5077, 0.8465, 0.5108, 0.8468, 0.531, 0.4091, 0.3043, 0.4466, 0.4295, 0.4318, 0.4726, 0.3696, 0.4072, 0.4603, 0.4955, 0.4492, 0.5235, 0.4318, 0.4726, 0.4466, 0.4295, 0.4603, 0.4955, 0.4698, 0.55, 0.4634, 0.5759, 0.4492, 0.5235, 0.8189, 0.2587, 0.8337, 0.2598, 0.8333, 0.3684, 0.8184, 0.3656, 0.8333, 0.4228, 0.8184, 0.4197, 0.8184, 0.3656, 0.8333, 0.3684, 0.8334, 0.4647, 0.8185, 0.4636, 0.8184, 0.4197, 0.8333, 0.4228, 0.8341, 0.5254, 0.8192, 0.5238, 0.8196, 0.5059, 0.8339, 0.5077, 0.8339, 0.5077, 0.8196, 0.5059, 0.8187, 0.4837, 0.8336, 0.4858, 0.8336, 0.4858, 0.8187, 0.4837, 0.8185, 0.4636, 0.8334, 0.4647, 0.4634, 0.5759, 0.4698, 0.55, 0.4698, 0.5771, 0.4705, 0.6066, 0.46, 0.5998, 0.441, 0.5647, 0.4492, 0.5235, 0.4634, 0.5759, 0.4492, 0.5235, 0.441, 0.5647, 0.4156, 0.5259, 0.4318, 0.4726, 0.3558, 0.4709, 0.3696, 0.4072, 0.4318, 0.4726, 0.4156, 0.5259, 0.3435, 0.5527, 0.3558, 0.4709, 0.4156, 0.5259, 0.4089, 0.5789, 0.4345, 0.614, 0.4315, 0.6428, 0.4042, 0.6395, 0.4089, 0.5789, 0.34, 0.6369, 0.3435, 0.5527, 0.4089, 0.5789, 0.4042, 0.6395, 0.441, 0.5647, 0.4345, 0.614, 0.4089, 0.5789, 0.4156, 0.5259, 0.46, 0.5998, 0.4551, 0.6224, 0.4345, 0.614, 0.441, 0.5647, 0.4705, 0.6066, 0.4711, 0.6306, 0.46, 0.5998, 0.4634, 0.5759, 0.471, 0.6521, 0.4551, 0.6224, 0.46, 0.5998, 0.4711, 0.6306, 0.8343, 0.5419, 0.8194, 0.5397, 0.8192, 0.5238, 0.8341, 0.5254, 0.8343, 0.5419, 0.8341, 0.5254, 0.8468, 0.531, 0.8469, 0.5433, 0.8469, 0.5433, 0.8478, 0.5501, 0.8343, 0.5455, 0.8343, 0.5419, 0.821, 0.5467, 0.8194, 0.5397, 0.8343, 0.5419, 0.8343, 0.5455, 0.4551, 0.6224, 0.452, 0.6476, 0.4315, 0.6428, 0.4345, 0.614, 0.471, 0.6521, 0.4717, 0.6609, 0.4533, 0.6609, 0.452, 0.6476, 0.4551, 0.6224, 0.4297, 0.6609, 0.4315, 0.6428, 0.452, 0.6476, 0.4533, 0.6609, 0.4023, 0.6609, 0.4042, 0.6395, 0.4315, 0.6428, 0.4297, 0.6609, 0.34, 0.6369, 0.4042, 0.6395, 0.4023, 0.6609, 0.339, 0.6609, 0.5834, 0.4895, 0.1876, 0.4895, 0.1876, 0.4779, 0.5834, 0.4779, 0.5834, 0.4998, 0.1876, 0.4998, 0.1876, 0.4895, 0.5834, 0.4895, 0.5834, 0.5097, 0.1876, 0.5097, 0.1876, 0.4998, 0.5834, 0.4998, 0.5834, 0.5213, 0.1876, 0.5213, 0.1876, 0.5097, 0.5834, 0.5097, 0.5834, 0.5319, 0.1876, 0.5319, 0.1876, 0.5213, 0.5834, 0.5213, 0.5834, 0.4429, 0.1876, 0.4429, 0.1876, 0.4254, 0.5834, 0.4254, 0.5834, 0.4579, 0.1876, 0.4579, 0.1876, 0.4429, 0.5834, 0.4429, 0.5834, 0.4686, 0.1876, 0.4686, 0.1876, 0.4579, 0.5834, 0.4579, 0.5834, 0.5574, 0.1876, 0.5574, 0.1876, 0.5426, 0.5834, 0.5426, 0.5834, 0.5746, 0.1876, 0.5746, 0.1876, 0.5574, 0.5834, 0.5574, 0.5834, 0.5426, 0.1876, 0.5426, 0.1876, 0.5319, 0.5834, 0.5319, 0.5834, 0.4779, 0.1876, 0.4779, 0.1876, 0.4686, 0.5834, 0.4686, 0.9791, 0.4779, 0.5834, 0.4779, 0.5834, 0.4686, 0.9791, 0.4686, 0.9791, 0.5426, 0.5834, 0.5426, 0.5834, 0.5319, 0.9791, 0.5319, 0.9791, 0.5746, 0.5834, 0.5746, 0.5834, 0.5574, 0.9791, 0.5574, 0.9791, 0.5574, 0.5834, 0.5574, 0.5834, 0.5426, 0.9791, 0.5426, 0.9791, 0.4686, 0.5834, 0.4686, 0.5834, 0.4579, 0.9791, 0.4579, 0.9791, 0.4579, 0.5834, 0.4579, 0.5834, 0.4429, 0.9791, 0.4429, 0.9791, 0.4429, 0.5834, 0.4429, 0.5834, 0.4254, 0.9791, 0.4254, 0.9791, 0.5319, 0.5834, 0.5319, 0.5834, 0.5213, 0.9791, 0.5213, 0.9791, 0.5213, 0.5834, 0.5213, 0.5834, 0.5097, 0.9791, 0.5097, 0.9791, 0.5097, 0.5834, 0.5097, 0.5834, 0.4998, 0.9791, 0.4998, 0.9791, 0.4998, 0.5834, 0.4998, 0.5834, 0.4895, 0.9791, 0.4895, 0.9791, 0.4895, 0.5834, 0.4895, 0.5834, 0.4779, 0.9791, 0.4779])
me_cube_969.materials.append(mat_madera)
me_cube_969.materials.append(mat_acero1)
me_cube_969.use_remesh_fix_poles = True
me_cube_969.use_remesh_preserve_attributes = False
me_cube_969.use_mirror_vertex_groups = False
me_cube_969.update()
arm_armature = bpy.data.armatures.new('Armature')  # bones are not reproduced

# ---- objects
ob_cube_051 = bpy.data.objects.new('Cube.051', me_cube_969)
ob_armature = bpy.data.objects.new('Armature', arm_armature)
ob_empty = bpy.data.objects.new('Empty', None)

# ---- transforms, parenting, visibility, modifiers, constraints
ob_cube_051.parent = ob_armature
ob_cube_051.location = (0.0, 0.0, 0.0)
ob_cube_051.lineart.crease_threshold = 0.0
_vg = ob_cube_051.vertex_groups.new(name='Bone')
for _i, _w in zip([0, 1, 2, 3, 4, 5, 6, 7, 8, 9, 10, 11, 12, 13, 14, 15, 16, 17, 18, 19, 20, 21, 22, 23, 24, 25, 26, 27, 28, 29, 30, 31, 32, 33, 34, 35, 36, 37, 38, 39, 40, 41, 42, 43, 44, 45, 46, 47, 48, 49, 50, 51, 52, 53, 54, 55, 56, 57, 58, 59, 60, 61, 62, 63, 64, 65, 66, 67, 68, 69, 70, 71, 72, 73, 74, 75, 76, 77, 78, 79, 80, 81, 82, 83, 84, 85, 86, 87, 88, 89, 90, 91, 92, 93, 94, 95, 96, 97, 98, 99, 100, 101, 102, 103, 104, 105, 106, 107, 108, 109, 110, 111, 112, 113, 114, 115, 116, 117, 118, 119, 120, 121, 122, 123, 124, 125, 126, 127, 128, 129, 130, 131, 132, 133, 134, 135, 136, 137, 138, 139, 140, 141, 142, 143, 144, 145, 146, 147, 148, 149, 150, 151, 152, 153, 154, 155, 156, 157, 158, 159, 160, 161, 162, 163, 164, 165, 166, 167, 168, 169, 170, 171, 172, 173, 174, 175, 176, 177, 178, 179, 180, 181, 182, 183, 184, 185, 186, 187, 188, 189, 190, 191, 192, 193, 194, 195, 196, 197, 198, 199, 200, 201, 202, 203, 204, 205, 206, 207, 208, 209, 210, 211, 212, 213, 214, 215, 216, 217, 218, 219, 220, 221, 222, 223, 224, 225, 226, 227, 228, 229, 230, 231, 232, 233, 234, 235, 236, 237, 238, 239, 240, 241, 242, 243, 244, 245, 246, 247, 248, 249, 250, 251, 252, 253, 254, 255, 256, 257, 258, 259, 260, 261, 262, 263, 264, 265, 266, 267, 268, 269, 270, 271, 272], [1.0, 1.0, 1.0, 1.0, 1.0, 1.0, 1.0, 1.0, 1.0, 1.0, 1.0, 1.0, 1.0, 1.0, 1.0, 1.0, 1.0, 1.0, 1.0, 1.0, 1.0, 1.0, 1.0, 1.0, 1.0, 1.0, 1.0, 1.0, 1.0, 1.0, 1.0, 1.0, 1.0, 1.0, 1.0, 1.0, 1.0, 1.0, 1.0, 1.0, 1.0, 1.0, 1.0, 1.0, 1.0, 1.0, 1.0, 1.0, 1.0, 1.0, 1.0, 1.0, 1.0, 1.0, 1.0, 1.0, 1.0, 1.0, 1.0, 1.0, 1.0, 1.0, 1.0, 1.0, 1.0, 1.0, 1.0, 1.0, 1.0, 1.0, 1.0, 1.0, 1.0, 1.0, 1.0, 1.0, 1.0, 1.0, 1.0, 1.0, 1.0, 1.0, 1.0, 1.0, 1.0, 1.0, 1.0, 1.0, 1.0, 1.0, 1.0, 1.0, 1.0, 1.0, 1.0, 1.0, 1.0, 1.0, 1.0, 1.0, 1.0, 1.0, 1.0, 1.0, 1.0, 1.0, 1.0, 1.0, 1.0, 1.0, 1.0, 1.0, 1.0, 1.0, 1.0, 1.0, 1.0, 1.0, 1.0, 1.0, 1.0, 1.0, 1.0, 1.0, 1.0, 1.0, 1.0, 1.0, 1.0, 1.0, 1.0, 1.0, 1.0, 1.0, 1.0, 1.0, 1.0, 1.0, 1.0, 1.0, 1.0, 1.0, 1.0, 1.0, 1.0, 1.0, 1.0, 1.0, 1.0, 1.0, 1.0, 1.0, 1.0, 1.0, 1.0, 1.0, 1.0, 1.0, 1.0, 1.0, 1.0, 1.0, 1.0, 1.0, 1.0, 1.0, 1.0, 1.0, 1.0, 1.0, 1.0, 1.0, 1.0, 1.0, 1.0, 1.0, 1.0, 1.0, 1.0, 1.0, 1.0, 1.0, 1.0, 1.0, 1.0, 1.0, 1.0, 1.0, 1.0, 1.0, 1.0, 1.0, 1.0, 1.0, 1.0, 1.0, 1.0, 1.0, 1.0, 1.0, 1.0, 1.0, 1.0, 1.0, 1.0, 1.0, 1.0, 1.0, 1.0, 1.0, 1.0, 1.0, 1.0, 1.0, 1.0, 1.0, 1.0, 1.0, 1.0, 1.0, 1.0, 1.0, 1.0, 1.0, 1.0, 1.0, 1.0, 1.0, 1.0, 1.0, 1.0, 1.0, 1.0, 1.0, 1.0, 1.0, 1.0, 1.0, 1.0, 1.0, 1.0, 1.0, 1.0, 1.0, 1.0, 1.0, 1.0, 1.0, 1.0, 1.0, 1.0, 1.0, 1.0, 1.0, 1.0, 1.0, 1.0, 1.0, 1.0, 1.0, 1.0, 1.0, 1.0, 1.0, 1.0, 1.0, 1.0, 1.0, 1.0, 1.0, 1.0, 1.0, 1.0]): _vg.add([_i], _w, 'REPLACE')
_m = ob_cube_051.modifiers.new('Mirror', 'MIRROR')
_m.use_clip = True
_m = ob_cube_051.modifiers.new('Armature', 'ARMATURE')
_m.object = ob_armature
ob_armature.location = (0.0, 0.0, 0.0)
ob_armature.lineart.crease_threshold = 0.0
ob_empty.location = (19.94, 1.242e-06, -9.244)
ob_empty.rotation_euler = (1.571, -0.0, -0.0)
ob_empty.scale = (6.293, 6.293, 6.293)
ob_empty.empty_display_type = 'IMAGE'
ob_empty.empty_display_size = 5.0
ob_empty.lineart.crease_threshold = 0.0

# ---- collection membership
col_collection.objects.link(ob_cube_051)
col_collection.objects.link(ob_armature)
col_collection.objects.link(ob_empty)

# ---- scene / render settings (as saved in the file)
scene.frame_start = 1; scene.frame_end = 250; scene.frame_set(0)
scene.render.engine = 'BLENDER_EEVEE_NEXT'
scene.cycles.use_denoising = False
scene.cycles.samples = 128
scene.cycles.sampling_pattern = 'TABULATED_SOBOL'
scene.cycles.use_adaptive_sampling = False
scene.cycles.use_light_tree = False
scene.view_settings.view_transform = 'Filmic'
bpy.context.view_layer.update()

# ---- added for rendering (the .blend has no active camera and no usable light): camera, sun
cam_auto = bpy.data.cameras.new('AutoCamera')
cam_auto.lens = 50.0
cam_auto.sensor_width = 36.0
cam_auto.clip_end = 1000.0
ob_auto_camera = bpy.data.objects.new('AutoCamera', cam_auto)
scene.collection.objects.link(ob_auto_camera)
ob_auto_camera.location = (34.9599, -41.9564, 33.2854)
ob_auto_camera.rotation_euler = (1.09748, -7.21219e-08, 0.694738)
scene.camera = ob_auto_camera
light_auto_sun = bpy.data.lights.new('AutoSun', 'SUN')
light_auto_sun.energy = 3.0
light_auto_sun.angle = 0.0523599
ob_auto_sun = bpy.data.objects.new('AutoSun', light_auto_sun)
scene.collection.objects.link(ob_auto_sun)
ob_auto_sun.rotation_euler = (0.872665, 0.174533, 0.523599)
bpy.context.view_layer.update()
